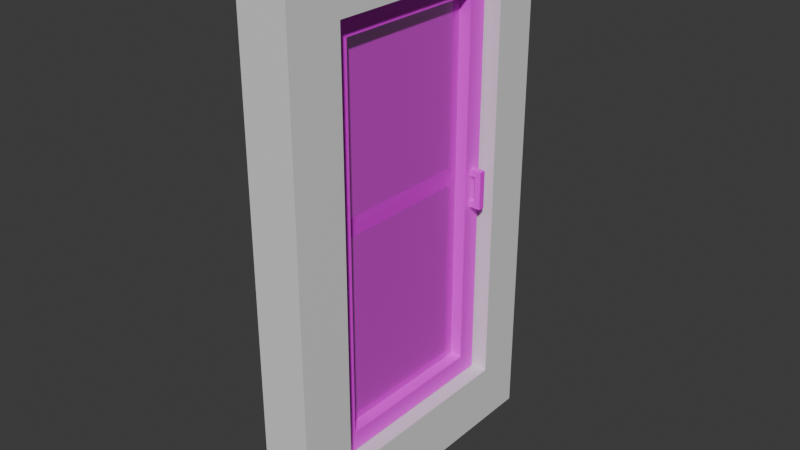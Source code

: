 # Source: door_exterior_r.blend  (saved by Blender 4.5.90; exported with 4.5.12 LTS)
import bpy
from mathutils import Matrix  # noqa: F401  (used for matrix-valued properties, if any)

bpy.ops.wm.read_factory_settings(use_empty=True)
scene = bpy.context.scene
scene.name = 'Scene'

# ---- collections
col_collection = bpy.data.collections.new('Collection'); scene.collection.children.link(col_collection)

# ---- images (referenced by path relative to the original .blend; pixels are not part of the script)
import os
ASSET_DIR = os.environ.get("B2B_ASSET_DIR", "")  # directory of the original .blend (textures are referenced by path, not embedded)
HERE = os.path.dirname(os.path.abspath(__file__))  # packed textures are extracted next to this script under _unpacked/

def load_image(name, relpath, width, height, colorspace="sRGB"):
    """Load a texture the original file referenced (path relative to the .blend, or extracted next to this script)."""
    p = next((c for c in (os.path.join(HERE, relpath), os.path.join(ASSET_DIR, relpath)) if relpath and os.path.exists(c)), "")
    if p:
        img = bpy.data.images.load(p, check_existing=True)
        img.name = name
    else:  # same state as the original file: an image datablock whose file is absent (Cycles renders it pink)
        img = bpy.data.images.new(name, width, height)
        img.source = "FILE"
        img.filepath = "//" + (relpath or name)
    img.colorspace_settings.name = colorspace
    return img
img_metal_09_128x128_png = load_image('Metal_09-128x128.png', 'Metal_09-128x128.png', 1024, 1024, 'sRGB')
img_glass = load_image('glass', 'glass.png', 1024, 1024, 'sRGB')

# ---- materials (node trees are filled in below, after node groups)
mat_material = bpy.data.materials.new('Material')
mat_material.alpha_threshold = 0.0
mat_material.roughness = 0.5
mat_material.line_color = (0.0, 0.0, 0.0, 1.0)
mat_metal = bpy.data.materials.new('metal')
mat_glass = bpy.data.materials.new('glass')

# ---- material node trees
mat_material.use_nodes = True; mat_material.node_tree.nodes.clear()
_N = mat_material.node_tree.nodes; _L = mat_material.node_tree.links
n0 = _N.new('ShaderNodeOutputMaterial'); n0.name = 'Material Output'; n0.location = (200, 100)
n1 = _N.new('ShaderNodeBsdfPrincipled'); n1.name = 'Principled BSDF'; n1.location = (-200, 100)
n1.inputs[3].default_value = 1.45
_L.new(n1.outputs[0], n0.inputs[0])
n0.is_active_output = True
mat_metal.use_nodes = True; mat_metal.node_tree.nodes.clear()
_N = mat_metal.node_tree.nodes; _L = mat_metal.node_tree.links
n0 = _N.new('ShaderNodeBsdfPrincipled'); n0.name = 'Principled BSDF'; n0.location = (-200, 100)
n1 = _N.new('ShaderNodeOutputMaterial'); n1.name = 'Material Output'; n1.location = (200, 100)
n2 = _N.new('ShaderNodeTexImage'); n2.name = 'Image Texture'; n2.location = (-490, 71)
n2.image = img_metal_09_128x128_png
n2.interpolation = 'Closest'
_L.new(n0.outputs[0], n1.inputs[0])
_L.new(n2.outputs[0], n0.inputs[0])
n1.is_active_output = True
mat_glass.use_nodes = True; mat_glass.node_tree.nodes.clear()
_N = mat_glass.node_tree.nodes; _L = mat_glass.node_tree.links
n0 = _N.new('ShaderNodeBsdfPrincipled'); n0.name = 'Principled BSDF'; n0.location = (-200, 100)
n0.inputs[4].default_value = 0.6
n1 = _N.new('ShaderNodeOutputMaterial'); n1.name = 'Material Output'; n1.location = (200, 100)
n2 = _N.new('ShaderNodeTexImage'); n2.name = 'Image Texture'; n2.location = (-490, 71)
n2.image = img_glass
n2.interpolation = 'Closest'
_L.new(n0.outputs[0], n1.inputs[0])
_L.new(n2.outputs[0], n0.inputs[0])
n1.is_active_output = True

# ---- world
world_world = bpy.data.worlds.new('World'); scene.world = world_world
world_world.use_nodes = True; world_world.node_tree.nodes.clear()
_N = world_world.node_tree.nodes; _L = world_world.node_tree.links
n0 = _N.new('ShaderNodeOutputWorld'); n0.name = 'World Output'; n0.location = (200, 100)
n1 = _N.new('ShaderNodeBackground'); n1.name = 'Background'; n1.location = (-200, 100)
n1.inputs[0].default_value = (0.05088, 0.05088, 0.05088, 1.0)
_L.new(n1.outputs[0], n0.inputs[0])
n0.is_active_output = True
world_world.color = (0.05088, 0.05088, 0.05088)
world_world.sun_shadow_jitter_overblur = 0.0

# ---- meshes
me_cube = bpy.data.meshes.new('Cube')
me_cube.from_pydata([(0.125, 0.5155, 1.046), (0.125, 0.5155, -1.046), (0.125, -0.5155, 1.046), (0.125, -0.5155, -1.046), (-0.125, 0.5155, 1.046), (-0.125, 0.5155, -1.046), (-0.125, -0.5155, 1.046), (-0.125, -0.5155, -1.046), (0.125, -0.5155, 1.282), (-0.125, -0.5155, 1.282), (0.125, 0.5155, 1.282), (-0.125, 0.5155, 1.282), (0.125, 0.7542, -1.046), (-0.125, 0.7542, -1.046), (0.125, 0.7542, 1.046), (-0.125, 0.7542, 1.046), (-0.125, 0.7542, 1.282), (0.125, 0.7542, 1.282), (-0.125, -0.7918, -1.046), (-0.125, -0.7918, 1.046), (0.125, -0.7918, 1.046), (0.125, -0.7918, -1.046), (0.125, -0.7918, 1.282), (-0.125, -0.7918, 1.282), (-0.125, 0.5155, -1.356), (-0.125, -0.5155, -1.356), (0.125, 0.5155, -1.356), (0.125, -0.5155, -1.356), (0.125, 0.7542, -1.356), (-0.125, 0.7542, -1.356), (-0.125, -0.7918, -1.356), (0.125, -0.7918, -1.356)], [], [(4, 6, 9, 11), (9, 6, 19, 23), (1, 0, 4, 5), (1, 3, 27, 26), (0, 2, 6, 4), (0, 1, 12, 14), (10, 11, 9, 8), (2, 0, 10, 8), (11, 10, 17, 16), (3, 2, 20, 21), (13, 15, 14, 12), (14, 15, 16, 17), (10, 0, 14, 17), (5, 4, 15, 13), (7, 5, 24, 25), (4, 11, 16, 15), (21, 20, 19, 18), (19, 20, 22, 23), (6, 7, 18, 19), (8, 9, 23, 22), (2, 8, 22, 20), (21, 18, 30, 31), (24, 26, 27, 25), (26, 24, 29, 28), (25, 27, 31, 30), (18, 7, 25, 30), (5, 13, 29, 24), (13, 12, 28, 29), (3, 21, 31, 27), (12, 1, 26, 28), (2, 3, 7, 6), (3, 1, 5, 7)])
_uv = me_cube.uv_layers.new(name='UVMap')
_uv.uv.foreach_set('vector', [0.625, 0.25, 0.625, 0.0, 0.625, 0.0, 0.625, 0.25, 0.625, 0.0, 0.625, 0.0, 0.625, 0.0, 0.625, 0.0, 0.375, 0.5, 0.625, 0.5, 0.625, 0.25, 0.375, 0.25, 0.375, 0.5, 0.375, 0.75, 0.375, 0.75, 0.375, 0.5, 0.625, 0.5, 0.625, 0.75, 0.625, 0.0, 0.625, 0.25, 0.625, 0.5, 0.375, 0.5, 0.375, 0.5, 0.625, 0.5, 0.625, 0.5, 0.875, 0.5, 0.875, 0.75, 0.625, 0.75, 0.625, 0.75, 0.625, 0.5, 0.625, 0.5, 0.625, 0.75, 0.875, 0.5, 0.625, 0.5, 0.625, 0.5, 0.875, 0.5, 0.375, 0.75, 0.625, 0.75, 0.625, 0.75, 0.375, 0.75, 0.375, 0.25, 0.625, 0.25, 0.625, 0.5, 0.375, 0.5, 0.625, 0.5, 0.625, 0.25, 0.625, 0.25, 0.625, 0.5, 0.625, 0.5, 0.625, 0.5, 0.625, 0.5, 0.625, 0.5, 0.375, 0.25, 0.625, 0.25, 0.625, 0.25, 0.375, 0.25, 0.375, 0.0, 0.375, 0.25, 0.375, 0.25, 0.375, 0.0, 0.625, 0.25, 0.625, 0.25, 0.625, 0.25, 0.625, 0.25, 0.375, 0.75, 0.625, 0.75, 0.625, 1.0, 0.375, 1.0, 0.625, 1.0, 0.625, 0.75, 0.625, 0.75, 0.625, 1.0, 0.625, 0.0, 0.375, 0.0, 0.375, 0.0, 0.625, 0.0, 0.625, 0.75, 0.875, 0.75, 0.875, 0.75, 0.625, 0.75, 0.625, 0.75, 0.625, 0.75, 0.625, 0.75, 0.625, 0.75, 0.375, 0.75, 0.375, 1.0, 0.375, 1.0, 0.375, 0.75, 0.125, 0.5, 0.375, 0.5, 0.375, 0.75, 0.125, 0.75, 0.375, 0.5, 0.125, 0.5, 0.125, 0.5, 0.375, 0.5, 0.125, 0.75, 0.375, 0.75, 0.375, 0.75, 0.125, 0.75, 0.375, 0.0, 0.375, 0.0, 0.375, 0.0, 0.375, 0.0, 0.375, 0.25, 0.375, 0.25, 0.375, 0.25, 0.375, 0.25, 0.375, 0.25, 0.375, 0.5, 0.375, 0.5, 0.375, 0.25, 0.375, 0.75, 0.375, 0.75, 0.375, 0.75, 0.375, 0.75, 0.375, 0.5, 0.375, 0.5, 0.375, 0.5, 0.375, 0.5, 0.625, 0.75, 0.375, 0.75, 0.375, 0.0, 0.625, 0.0, 0.375, 0.75, 0.375, 0.5, 0.375, 0.25, 0.375, 0.0])
me_cube.materials.append(mat_material)
me_cube.use_mirror_vertex_groups = False
me_cube.update()
me_cube_001 = bpy.data.meshes.new('Cube.001')
me_cube_001.from_pydata([(-0.04802, 0.4, -0.9395), (-0.04802, 0.4, 0.9357), (0.04802, 0.4, -0.9395), (0.04802, 0.4, 0.9357), (-0.04802, 0.5004, -1.04), (-0.04802, 0.5004, 1.036), (0.04802, 0.5004, 1.036), (0.04802, 0.5004, -1.04), (-0.01223, 0.4, -0.9395), (-0.01223, 0.4, 0.9357), (0.01223, 0.4, -0.9395), (0.01223, 0.4, 0.9357), (0.01388, 0.4787, 0.02801), (0.01388, 0.4787, -0.02801), (0.02785, 0.4787, 0.02801), (0.02785, 0.4227, 0.02801), (0.01388, 0.4227, 0.02801), (0.01388, 0.4227, -0.02801), (0.02785, 0.4227, -0.02801), (0.02785, 0.4787, -0.02801), (-0.06331, 0.4227, -0.02801), (-0.06331, 0.4227, 0.02801), (-0.06331, 0.4787, 0.02801), (-0.06331, 0.4787, -0.02801), (-0.0752, 0.4227, 0.02801), (-0.1312, 0.4787, -0.02801), (-0.0752, 0.4227, -0.02801), (-0.1312, 0.4787, 0.02801), (-0.04802, 0.0, -1.04), (-0.04802, 0.0, 1.036), (0.04802, 0.0, -1.04), (0.04802, 0.0, 1.036), (-0.04802, 0.0, -0.9395), (-0.04802, 0.0, 0.9357), (0.04802, 0.0, -0.9395), (0.04802, 0.0, 0.9357), (-0.01223, 0.0, -0.9395), (-0.01223, 0.0, 0.9357), (0.01223, 0.0, -0.9395), (0.01223, 0.0, 0.9357), (-0.0752, 0.0, 0.02801), (-0.1312, 0.0, 0.02801), (-0.0752, 0.0, -0.02801), (-0.1312, 0.0, -0.02801), (-0.04802, -0.4, -0.9395), (-0.04802, -0.4, 0.9357), (0.04802, -0.4, -0.9395), (0.04802, -0.4, 0.9357), (-0.04802, -0.5004, -1.04), (-0.04802, -0.5004, 1.036), (0.04802, -0.5004, 1.036), (0.04802, -0.5004, -1.04), (-0.01223, -0.4, -0.9395), (-0.01223, -0.4, 0.9357), (0.01223, -0.4, -0.9395), (0.01223, -0.4, 0.9357), (0.01388, -0.4787, 0.02801), (0.01388, -0.4787, -0.02801), (0.02785, -0.4787, 0.02801), (0.02785, -0.4227, 0.02801), (0.01388, -0.4227, 0.02801), (0.01388, -0.4227, -0.02801), (0.02785, -0.4227, -0.02801), (0.02785, -0.4787, -0.02801), (-0.06331, -0.4227, -0.02801), (-0.06331, -0.4227, 0.02801), (-0.06331, -0.4787, 0.02801), (-0.06331, -0.4787, -0.02801), (-0.0752, -0.4227, 0.02801), (-0.1312, -0.4787, -0.02801), (-0.0752, -0.4227, -0.02801), (-0.1312, -0.4787, 0.02801), (0.1081, 0.4661, 0.09397), (0.07585, 0.4661, 0.0617), (0.1081, 0.4338, 0.09397), (0.07585, 0.4338, 0.0617), (0.0363, 0.4661, 0.09397), (0.0363, 0.4661, 0.0617), (0.0363, 0.4338, 0.09397), (0.0363, 0.4338, 0.0617), (0.07584, 0.4661, -0.06833), (0.1081, 0.4661, -0.1006), (0.1081, 0.4338, -0.1006), (0.07585, 0.4338, -0.06833), (0.03433, 0.4661, -0.06833), (0.03433, 0.4661, -0.1006), (0.03433, 0.4338, -0.1006), (0.03433, 0.4338, -0.06833)], [], [(2, 3, 11, 10), (4, 5, 6, 7), (32, 0, 4, 28), (0, 1, 5, 4), (3, 2, 7, 6), (35, 3, 6, 31), (33, 1, 9, 37), (34, 2, 10, 38), (1, 0, 8, 9), (10, 11, 9, 8), (38, 10, 8, 36), (12, 16, 17, 13), (16, 15, 18, 17), (15, 14, 19, 18), (14, 12, 13, 19), (16, 12, 14, 15), (18, 19, 13, 17), (18, 19, 23, 20), (23, 22, 27, 25), (15, 18, 20, 21), (19, 14, 22, 23), (14, 15, 21, 22), (22, 21, 24, 27), (20, 23, 25, 26), (21, 20, 26, 24), (26, 25, 43, 42), (25, 27, 41, 43), (26, 24, 40, 42), (27, 24, 40, 41), (11, 39, 37, 9), (8, 9, 37, 36), (3, 35, 39, 11), (0, 32, 36, 8), (2, 34, 30, 7), (6, 5, 29, 31), (1, 33, 29, 5), (4, 7, 30, 28), (46, 54, 55, 47), (48, 51, 50, 49), (32, 28, 48, 44), (44, 48, 49, 45), (47, 50, 51, 46), (35, 31, 50, 47), (33, 37, 53, 45), (34, 38, 54, 46), (45, 53, 52, 44), (54, 52, 53, 55), (38, 36, 52, 54), (56, 57, 61, 60), (60, 61, 62, 59), (59, 62, 63, 58), (58, 63, 57, 56), (60, 59, 58, 56), (62, 61, 57, 63), (62, 64, 67, 63), (67, 69, 71, 66), (59, 65, 64, 62), (63, 67, 66, 58), (58, 66, 65, 59), (66, 71, 68, 65), (64, 70, 69, 67), (65, 68, 70, 64), (70, 42, 43, 69), (69, 43, 41, 71), (70, 42, 40, 68), (71, 41, 40, 68), (55, 53, 37, 39), (52, 36, 37, 53), (47, 55, 39, 35), (44, 52, 36, 32), (46, 51, 30, 34), (50, 31, 29, 49), (45, 49, 29, 33), (48, 28, 30, 51), (72, 73, 80, 81), (74, 75, 79, 78), (78, 79, 77, 76), (76, 77, 73, 72), (74, 78, 76, 72), (79, 75, 73, 77), (73, 75, 83, 80), (74, 72, 81, 82), (75, 74, 82, 83), (80, 83, 87, 84), (85, 84, 87, 86), (82, 81, 85, 86), (83, 82, 86, 87), (81, 80, 84, 85)])
me_cube_001.polygons.foreach_set('material_index', [0, 0, 0, 0, 0, 0, 0, 0, 0, 0, 0, 0, 0, 0, 0, 0, 0, 0, 0, 0, 0, 0, 0, 0, 0, 0, 0, 0, 0, 0, 1, 0, 0, 0, 0, 0, 0, 0, 0, 0, 0, 0, 0, 0, 0, 0, 0, 0, 0, 0, 0, 0, 0, 0, 0, 0, 0, 0, 0, 0, 0, 0, 0, 0, 0, 0, 0, 1, 0, 0, 0, 0, 0, 0, 0, 0, 0, 0, 0, 0, 0, 0, 0, 0, 0, 0, 0, 0])
_uv = me_cube_001.uv_layers.new(name='UVMap')
_uv.uv.foreach_set('vector', [0.8039, -0.9621, -1.01, -0.9621, -1.01, -0.9968, 0.8039, -0.9968, 0.9982, -0.6668, -1.01, -0.6668, -1.01, -0.7597, 0.9982, -0.7597, 0.901, 1.724, 0.901, 1.337, 0.9982, 1.24, 0.9982, 1.724, 0.901, 1.337, -0.9132, 1.337, -1.01, 1.24, 0.9982, 1.24, -0.9132, 1.088, 0.901, 1.088, 0.9982, 1.185, -1.01, 1.185, -0.9132, 0.7009, -0.9132, 1.088, -1.01, 1.185, -1.01, 0.7009, 1.44, 2.115, 1.827, 2.115, 1.827, 2.15, 1.44, 2.15, 1.44, 1.967, 1.827, 1.967, 1.827, 2.002, 1.44, 2.002, -1.01, -1.055, 0.8039, -1.055, 0.8039, -1.02, -1.01, -1.02, 0.8039, -0.9968, -1.01, -0.9968, -1.01, -1.02, 0.8039, -1.02, 1.44, 2.002, 1.827, 2.002, 1.827, 2.026, 1.44, 2.026, 1.053, 0.9435, 1.053, 0.8893, 1.107, 0.8893, 1.107, 0.9435, 1.066, 1.247, 1.053, 1.247, 1.053, 1.193, 1.066, 1.193, 1.053, 0.8345, 1.053, 0.7803, 1.107, 0.7803, 1.107, 0.8345, 1.207, 1.551, 1.193, 1.551, 1.193, 1.497, 1.207, 1.497, 1.731, 0.1485, 1.785, 0.1485, 1.785, 0.162, 1.731, 0.162, 1.731, -0.2006, 1.785, -0.2006, 1.785, -0.1871, 1.731, -0.1871, 1.731, -0.2006, 1.785, -0.2006, 1.785, -0.1124, 1.731, -0.1124, 1.119, 1.497, 1.119, 1.551, 1.053, 1.551, 1.053, 1.497, 1.053, 1.247, 1.053, 1.193, 1.141, 1.193, 1.141, 1.247, 1.207, 1.497, 1.207, 1.551, 1.119, 1.551, 1.119, 1.497, 1.785, 0.162, 1.731, 0.162, 1.731, 0.07379, 1.785, 0.07379, 1.785, 0.07379, 1.731, 0.07379, 1.731, 0.06228, 1.785, 0.008074, 1.731, -0.1124, 1.785, -0.1124, 1.785, -0.0467, 1.731, -0.1009, 1.141, 1.247, 1.141, 1.193, 1.153, 1.193, 1.153, 1.247, 1.731, -0.1009, 1.785, -0.0467, 1.322, -0.0467, 1.322, -0.1009, 1.785, -0.605, 1.785, -0.5508, 1.322, -0.5508, 1.322, -0.605, 1.871, 1.858, 1.871, 1.913, 1.462, 1.913, 1.462, 1.858, 1.785, 0.008074, 1.731, 0.06228, 1.322, 0.06228, 1.322, 0.008074, 1.827, 2.173, 1.44, 2.173, 1.44, 2.15, 1.827, 2.15, 0.001952, 0.998, 0.001952, 0.001952, 0.2144, 0.001952, 0.2144, 0.998, 1.827, 2.208, 1.44, 2.208, 1.44, 2.173, 1.827, 2.173, 1.827, 2.06, 1.44, 2.06, 1.44, 2.026, 1.827, 2.026, 0.901, 1.088, 0.901, 0.7009, 0.9982, 0.7009, 0.9982, 1.185, 1.827, -0.3483, 1.827, -0.2554, 1.343, -0.2554, 1.343, -0.3483, -0.9132, 1.337, -0.9132, 1.724, -1.01, 1.724, -1.01, 1.24, 1.827, -0.496, 1.827, -0.4031, 1.343, -0.4031, 1.343, -0.496, 0.8039, -1.203, 0.8039, -1.168, -1.01, -1.168, -1.01, -1.203, 0.9982, -0.9074, 0.9982, -0.8145, -1.01, -0.8145, -1.01, -0.9074, 0.901, 1.724, 0.9982, 1.724, 0.9982, 2.208, 0.901, 2.111, 0.901, 2.111, 0.9982, 2.208, -1.01, 2.208, -0.9132, 2.111, -0.9132, 0.3139, -1.01, 0.2168, 0.9982, 0.2168, 0.901, 0.3139, -0.9132, 0.7009, -1.01, 0.7009, -1.01, 0.2168, -0.9132, 0.3139, 1.44, 2.115, 1.44, 2.15, 1.053, 2.15, 1.053, 2.115, 1.44, 1.967, 1.44, 2.002, 1.053, 2.002, 1.053, 1.967, -1.01, -1.11, -1.01, -1.144, 0.8039, -1.144, 0.8039, -1.11, 0.8039, -1.168, 0.8039, -1.144, -1.01, -1.144, -1.01, -1.168, 1.44, 2.002, 1.44, 2.026, 1.053, 2.026, 1.053, 2.002, 1.053, 0.6713, 1.107, 0.6713, 1.107, 0.7255, 1.053, 0.7255, 1.139, 1.138, 1.139, 1.084, 1.153, 1.084, 1.153, 1.138, 1.053, 0.5623, 1.107, 0.5623, 1.107, 0.6165, 1.053, 0.6165, 1.053, 1.442, 1.053, 1.388, 1.066, 1.388, 1.066, 1.442, 0.9129, 0.1485, 0.9129, 0.162, 0.8586, 0.162, 0.8586, 0.1485, 0.9129, -0.2006, 0.9129, -0.1871, 0.8586, -0.1871, 0.8586, -0.2006, 0.9129, -0.2006, 0.9129, -0.1124, 0.8586, -0.1124, 0.8586, -0.2006, 1.141, 1.388, 1.207, 1.388, 1.207, 1.442, 1.141, 1.442, 1.153, 1.138, 1.064, 1.138, 1.064, 1.084, 1.153, 1.084, 1.053, 1.388, 1.141, 1.388, 1.141, 1.442, 1.053, 1.442, 0.8586, 0.162, 0.8586, 0.07379, 0.9129, 0.07379, 0.9129, 0.162, 0.8586, 0.07379, 0.8586, 0.008074, 0.9129, 0.06228, 0.9129, 0.07379, 0.9129, -0.1124, 0.9129, -0.1009, 0.8586, -0.0467, 0.8586, -0.1124, 1.064, 1.138, 1.053, 1.138, 1.053, 1.084, 1.064, 1.084, 0.9129, -0.1009, 1.322, -0.1009, 1.322, -0.0467, 0.8586, -0.0467, 0.8586, -0.605, 1.322, -0.605, 1.322, -0.5508, 0.8586, -0.5508, 1.053, 1.858, 1.462, 1.858, 1.462, 1.913, 1.053, 1.913, 0.8586, 0.008074, 1.322, 0.008074, 1.322, 0.06228, 0.9129, 0.06228, 1.053, 2.173, 1.053, 2.15, 1.44, 2.15, 1.44, 2.173, 0.4269, 0.998, 0.2144, 0.998, 0.2144, 0.001952, 0.4269, 0.001952, 1.053, 2.208, 1.053, 2.173, 1.44, 2.173, 1.44, 2.208, 1.053, 2.06, 1.053, 2.026, 1.44, 2.026, 1.44, 2.06, 0.901, 0.3139, 0.9982, 0.2168, 0.9982, 0.7009, 0.901, 0.7009, 0.8586, -0.3483, 1.343, -0.3483, 1.343, -0.2554, 0.8586, -0.2554, -0.9132, 2.111, -1.01, 2.208, -1.01, 1.724, -0.9132, 1.724, 0.8586, -0.496, 1.343, -0.496, 1.343, -0.4031, 0.8586, -0.4031, 1.053, 1.678, 1.084, 1.646, 1.21, 1.646, 1.241, 1.678, 1.053, 1.732, 1.084, 1.764, 1.084, 1.802, 1.053, 1.802, 1.148, 0.3044, 1.179, 0.3044, 1.179, 0.3356, 1.148, 0.3356, 1.053, 1.608, 1.084, 1.608, 1.084, 1.646, 1.053, 1.678, 1.122, 0.4216, 1.053, 0.4216, 1.053, 0.3904, 1.122, 0.3904, 1.091, 0.2496, 1.053, 0.2496, 1.053, 0.2184, 1.091, 0.2184, 1.053, 1.029, 1.053, 0.9983, 1.179, 0.9983, 1.179, 1.029, 1.053, 1.333, 1.053, 1.302, 1.241, 1.302, 1.241, 1.333, 1.084, 1.764, 1.053, 1.732, 1.241, 1.732, 1.21, 1.763, 1.093, 0.3044, 1.093, 0.3356, 1.053, 0.3356, 1.053, 0.3044, 1.177, 0.2496, 1.146, 0.2496, 1.146, 0.2184, 1.177, 0.2184, 1.053, 0.5076, 1.053, 0.4764, 1.124, 0.4764, 1.124, 0.5076, 1.21, 1.763, 1.241, 1.732, 1.241, 1.804, 1.21, 1.804, 1.241, 1.678, 1.21, 1.646, 1.21, 1.606, 1.241, 1.606])
me_cube_001.materials.append(mat_metal)
me_cube_001.materials.append(mat_glass)
me_cube_001.update()

# ---- objects
ob_cube = bpy.data.objects.new('Cube', me_cube)
ob_cube_001 = bpy.data.objects.new('Cube.001', me_cube_001)

# ---- transforms, parenting, visibility, modifiers, constraints
ob_cube.location = (0.0, 0.0, 0.0)
ob_cube.lock_rotations_4d = False
ob_cube.empty_display_type = 'ARROWS'
ob_cube.lineart.crease_threshold = 0.0
ob_cube_001.location = (0.0, 0.0, 0.0)

# ---- collection membership
col_collection.objects.link(ob_cube)
col_collection.objects.link(ob_cube_001)

# ---- scene / render settings (as saved in the file)
scene.frame_start = 1; scene.frame_end = 250; scene.frame_set(1)
scene.render.engine = 'BLENDER_EEVEE_NEXT'
bpy.context.view_layer.update()

# ---- added for rendering (the .blend has no active camera and no usable light): camera, sun
cam_auto = bpy.data.cameras.new('AutoCamera')
cam_auto.lens = 50.0
cam_auto.sensor_width = 36.0
cam_auto.clip_end = 1000.0
ob_auto_camera = bpy.data.objects.new('AutoCamera', cam_auto)
scene.collection.objects.link(ob_auto_camera)
ob_auto_camera.location = (2.83556, -3.42522, 2.2341)
ob_auto_camera.rotation_euler = (1.09748, -7.21219e-08, 0.694738)
scene.camera = ob_auto_camera
light_auto_sun = bpy.data.lights.new('AutoSun', 'SUN')
light_auto_sun.energy = 3.0
light_auto_sun.angle = 0.0523599
ob_auto_sun = bpy.data.objects.new('AutoSun', light_auto_sun)
scene.collection.objects.link(ob_auto_sun)
ob_auto_sun.rotation_euler = (0.872665, 0.174533, 0.523599)
bpy.context.view_layer.update()
